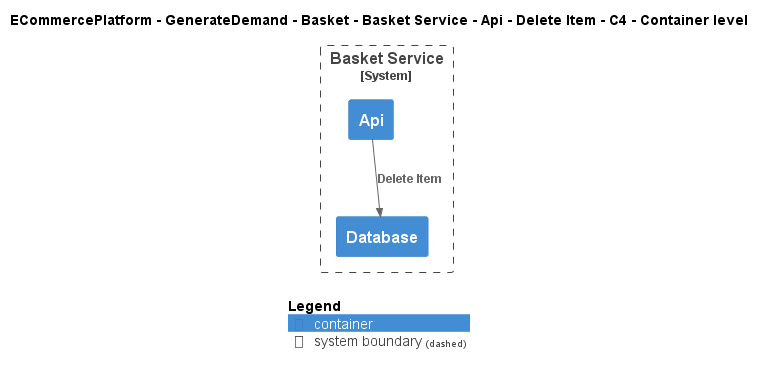

The diagram above was rendered by PlantUML. Its source (embedded in the PNG):
@startuml
!include ..\..\..\..\..\..\..\..\..\.c4s\C4_Container.puml

AddElementTag("c4interflow:lifecycle:new", $bgColor=green, $fontColor=#ffffff, $borderColor=green, $shadowing="False")
AddElementTag("c4interflow:lifecycle:changed", $bgColor=orange, $fontColor=#ffffff, $borderColor=orange, $shadowing="False")
AddElementTag("c4interflow:lifecycle:removed", $bgColor=red, $fontColor=#ffffff, $borderColor=red, $shadowing="False")

AddRelTag("c4interflow:lifecycle:new", $textColor=green, $lineColor=green)
AddRelTag("c4interflow:lifecycle:changed", $textColor=orange, $lineColor=orange)
AddRelTag("c4interflow:lifecycle:removed", $textColor=red, $lineColor=red)

SHOW_PERSON_PORTRAIT()
LAYOUT_TOP_DOWN()

skinparam linetype polyline

title ECommercePlatform - GenerateDemand - Basket - Basket Service - Api - Delete Item - C4 - Container level


System_Boundary(ECommercePlatform.GenerateDemand.Basket.SoftwareSystems.BasketService, "Basket Service") {
    Container(ECommercePlatform.GenerateDemand.Basket.SoftwareSystems.BasketService.Containers.Api, "Api", "", "")
    Container(ECommercePlatform.GenerateDemand.Basket.SoftwareSystems.BasketService.Containers.Database, "Database", "", "")
}

Rel(ECommercePlatform.GenerateDemand.Basket.SoftwareSystems.BasketService.Containers.Api, ECommercePlatform.GenerateDemand.Basket.SoftwareSystems.BasketService.Containers.Database, "Delete Item")


SHOW_LEGEND()
@enduml